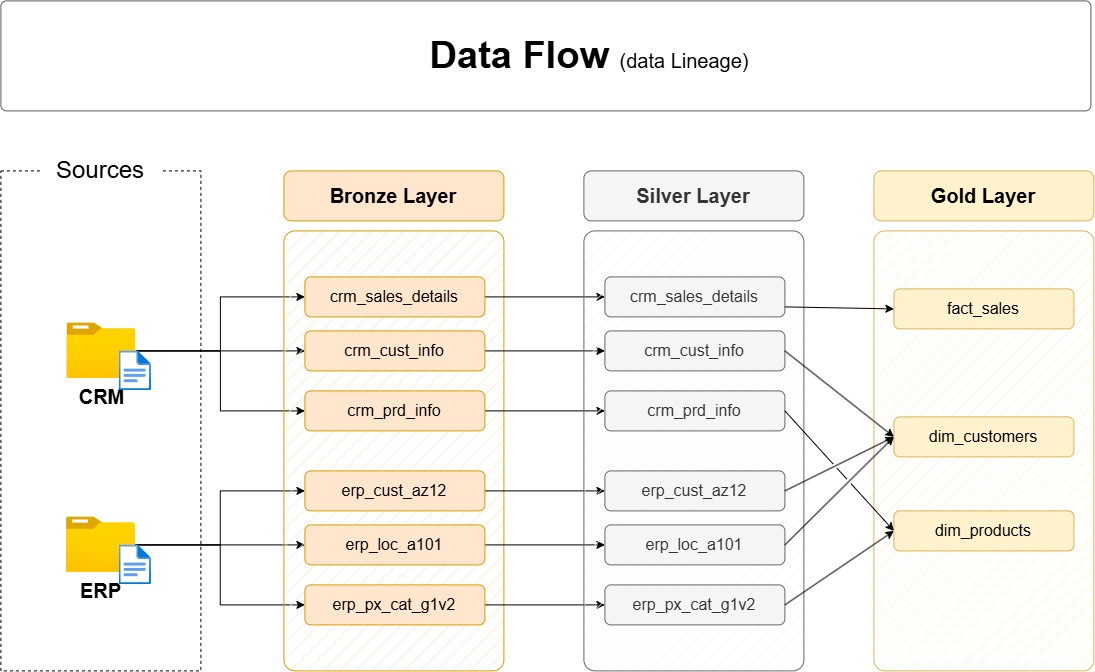

The diagram above was exported from draw.io. Its source (the exported page's mxGraphModel, read from the mxfile embedded in the PNG):
<mxGraphModel dx="1717" dy="1043" grid="1" gridSize="10" guides="1" tooltips="1" connect="1" arrows="1" fold="1" page="1" pageScale="1" pageWidth="1920" pageHeight="1200" math="0" shadow="0">
  <root>
    <mxCell id="PmAsDYt7ePFWswJWPdAt-0" />
    <mxCell id="PmAsDYt7ePFWswJWPdAt-1" parent="PmAsDYt7ePFWswJWPdAt-0" />
    <mxCell id="n8bJTZ1ovyGtcUzWuUE2-2" parent="PmAsDYt7ePFWswJWPdAt-1" style="rounded=0;whiteSpace=wrap;html=1;fillColor=none;dashed=1;" value="" vertex="1">
      <mxGeometry height="500" width="200" x="390" y="280" as="geometry" />
    </mxCell>
    <mxCell id="n8bJTZ1ovyGtcUzWuUE2-3" parent="PmAsDYt7ePFWswJWPdAt-1" style="rounded=1;whiteSpace=wrap;html=1;strokeColor=none;" value="&lt;font style=&quot;font-size: 24px;&quot;&gt;Sources&lt;/font&gt;" vertex="1">
      <mxGeometry height="40" width="120" x="430" y="260" as="geometry" />
    </mxCell>
    <mxCell id="D8R9sGTT4eO_Y8YIvJOX-3" edge="1" parent="PmAsDYt7ePFWswJWPdAt-1" source="4ZKNdrfmacIxx5nxEuMF-0" style="edgeStyle=orthogonalEdgeStyle;rounded=0;orthogonalLoop=1;jettySize=auto;html=1;entryX=0;entryY=0.5;entryDx=0;entryDy=0;" target="hnOc7kBfibrwKYlpnwC0-0">
      <mxGeometry relative="1" as="geometry" />
    </mxCell>
    <mxCell id="D8R9sGTT4eO_Y8YIvJOX-4" edge="1" parent="PmAsDYt7ePFWswJWPdAt-1" source="4ZKNdrfmacIxx5nxEuMF-0" style="edgeStyle=orthogonalEdgeStyle;rounded=0;orthogonalLoop=1;jettySize=auto;html=1;entryX=0;entryY=0.5;entryDx=0;entryDy=0;" target="5szykNnx05lKGsdo6Biz-0">
      <mxGeometry relative="1" as="geometry" />
    </mxCell>
    <mxCell id="D8R9sGTT4eO_Y8YIvJOX-5" edge="1" parent="PmAsDYt7ePFWswJWPdAt-1" source="4ZKNdrfmacIxx5nxEuMF-0" style="edgeStyle=orthogonalEdgeStyle;rounded=0;orthogonalLoop=1;jettySize=auto;html=1;entryX=0;entryY=0.5;entryDx=0;entryDy=0;" target="hnOc7kBfibrwKYlpnwC0-1">
      <mxGeometry relative="1" as="geometry" />
    </mxCell>
    <mxCell id="4ZKNdrfmacIxx5nxEuMF-0" parent="PmAsDYt7ePFWswJWPdAt-1" style="image;aspect=fixed;html=1;points=[];align=center;fontSize=12;image=img/lib/azure2/general/Folder_Blank.svg;" value="&lt;font style=&quot;font-size: 20px;&quot;&gt;&lt;b&gt;CRM&lt;/b&gt;&lt;/font&gt;" vertex="1">
      <mxGeometry height="56.00000000000001" width="69" x="456" y="432" as="geometry" />
    </mxCell>
    <mxCell id="-fXMBUoAsH7tqhl6yJGk-2" edge="1" parent="PmAsDYt7ePFWswJWPdAt-1" source="4ZKNdrfmacIxx5nxEuMF-4" style="edgeStyle=orthogonalEdgeStyle;rounded=0;orthogonalLoop=1;jettySize=auto;html=1;entryX=0;entryY=0.5;entryDx=0;entryDy=0;" target="D8R9sGTT4eO_Y8YIvJOX-8">
      <mxGeometry relative="1" as="geometry" />
    </mxCell>
    <mxCell id="-fXMBUoAsH7tqhl6yJGk-3" edge="1" parent="PmAsDYt7ePFWswJWPdAt-1" source="4ZKNdrfmacIxx5nxEuMF-4" style="edgeStyle=orthogonalEdgeStyle;rounded=0;orthogonalLoop=1;jettySize=auto;html=1;entryX=0;entryY=0.5;entryDx=0;entryDy=0;" target="D8R9sGTT4eO_Y8YIvJOX-6">
      <mxGeometry relative="1" as="geometry" />
    </mxCell>
    <mxCell id="-fXMBUoAsH7tqhl6yJGk-4" edge="1" parent="PmAsDYt7ePFWswJWPdAt-1" source="4ZKNdrfmacIxx5nxEuMF-4" style="edgeStyle=orthogonalEdgeStyle;rounded=0;orthogonalLoop=1;jettySize=auto;html=1;" target="D8R9sGTT4eO_Y8YIvJOX-7">
      <mxGeometry relative="1" as="geometry" />
    </mxCell>
    <mxCell id="4ZKNdrfmacIxx5nxEuMF-4" parent="PmAsDYt7ePFWswJWPdAt-1" style="image;aspect=fixed;html=1;points=[];align=center;fontSize=12;image=img/lib/azure2/general/Folder_Blank.svg;" value="&lt;font style=&quot;font-size: 20px;&quot;&gt;&lt;b&gt;ERP&lt;/b&gt;&lt;/font&gt;" vertex="1">
      <mxGeometry height="56.00000000000001" width="69" x="455.5" y="626" as="geometry" />
    </mxCell>
    <mxCell id="4ZKNdrfmacIxx5nxEuMF-5" parent="PmAsDYt7ePFWswJWPdAt-1" style="rounded=1;whiteSpace=wrap;html=1;fillColor=#ffe6cc;strokeColor=#d79b00;fillStyle=hatch;arcSize=5;" value="" vertex="1">
      <mxGeometry height="440" width="220" x="673" y="340" as="geometry" />
    </mxCell>
    <mxCell id="4ZKNdrfmacIxx5nxEuMF-6" parent="PmAsDYt7ePFWswJWPdAt-1" style="rounded=1;whiteSpace=wrap;html=1;fillColor=#ffe6cc;strokeColor=#d79b00;fontSize=20;fontStyle=1" value="Bronze Layer" vertex="1">
      <mxGeometry height="50" width="220" x="673" y="280" as="geometry" />
    </mxCell>
    <mxCell id="-fXMBUoAsH7tqhl6yJGk-13" edge="1" parent="PmAsDYt7ePFWswJWPdAt-1" source="5szykNnx05lKGsdo6Biz-0" style="edgeStyle=orthogonalEdgeStyle;rounded=0;orthogonalLoop=1;jettySize=auto;html=1;entryX=0;entryY=0.5;entryDx=0;entryDy=0;" target="-fXMBUoAsH7tqhl6yJGk-7">
      <mxGeometry relative="1" as="geometry" />
    </mxCell>
    <mxCell id="5szykNnx05lKGsdo6Biz-0" parent="PmAsDYt7ePFWswJWPdAt-1" style="rounded=1;whiteSpace=wrap;html=1;fillColor=#ffe6cc;strokeColor=#d79b00;fontSize=16;fontStyle=0" value="crm_sales_details" vertex="1">
      <mxGeometry height="40" width="180" x="694" y="386" as="geometry" />
    </mxCell>
    <mxCell id="-fXMBUoAsH7tqhl6yJGk-14" edge="1" parent="PmAsDYt7ePFWswJWPdAt-1" source="hnOc7kBfibrwKYlpnwC0-0" style="edgeStyle=orthogonalEdgeStyle;rounded=0;orthogonalLoop=1;jettySize=auto;html=1;" target="-fXMBUoAsH7tqhl6yJGk-8">
      <mxGeometry relative="1" as="geometry" />
    </mxCell>
    <mxCell id="hnOc7kBfibrwKYlpnwC0-0" parent="PmAsDYt7ePFWswJWPdAt-1" style="rounded=1;whiteSpace=wrap;html=1;fillColor=#ffe6cc;strokeColor=#d79b00;fontSize=16;fontStyle=0" value="crm_cust_info" vertex="1">
      <mxGeometry height="40" width="180" x="694" y="440" as="geometry" />
    </mxCell>
    <mxCell id="-fXMBUoAsH7tqhl6yJGk-15" edge="1" parent="PmAsDYt7ePFWswJWPdAt-1" source="hnOc7kBfibrwKYlpnwC0-1" style="edgeStyle=orthogonalEdgeStyle;rounded=0;orthogonalLoop=1;jettySize=auto;html=1;entryX=0;entryY=0.5;entryDx=0;entryDy=0;" target="-fXMBUoAsH7tqhl6yJGk-9">
      <mxGeometry relative="1" as="geometry" />
    </mxCell>
    <mxCell id="hnOc7kBfibrwKYlpnwC0-1" parent="PmAsDYt7ePFWswJWPdAt-1" style="rounded=1;whiteSpace=wrap;html=1;fillColor=#ffe6cc;strokeColor=#d79b00;fontSize=16;fontStyle=0" value="crm_prd_info" vertex="1">
      <mxGeometry height="40" width="180" x="694" y="500" as="geometry" />
    </mxCell>
    <mxCell id="-fXMBUoAsH7tqhl6yJGk-16" edge="1" parent="PmAsDYt7ePFWswJWPdAt-1" source="D8R9sGTT4eO_Y8YIvJOX-6" style="edgeStyle=orthogonalEdgeStyle;rounded=0;orthogonalLoop=1;jettySize=auto;html=1;entryX=0;entryY=0.5;entryDx=0;entryDy=0;" target="-fXMBUoAsH7tqhl6yJGk-10">
      <mxGeometry relative="1" as="geometry" />
    </mxCell>
    <mxCell id="D8R9sGTT4eO_Y8YIvJOX-6" parent="PmAsDYt7ePFWswJWPdAt-1" style="rounded=1;whiteSpace=wrap;html=1;fillColor=#ffe6cc;strokeColor=#d79b00;fontSize=16;fontStyle=0" value="erp_cust_az12" vertex="1">
      <mxGeometry height="40" width="180" x="694" y="580" as="geometry" />
    </mxCell>
    <mxCell id="-fXMBUoAsH7tqhl6yJGk-17" edge="1" parent="PmAsDYt7ePFWswJWPdAt-1" source="D8R9sGTT4eO_Y8YIvJOX-7" style="edgeStyle=orthogonalEdgeStyle;rounded=0;orthogonalLoop=1;jettySize=auto;html=1;entryX=0;entryY=0.5;entryDx=0;entryDy=0;" target="-fXMBUoAsH7tqhl6yJGk-11">
      <mxGeometry relative="1" as="geometry" />
    </mxCell>
    <mxCell id="D8R9sGTT4eO_Y8YIvJOX-7" parent="PmAsDYt7ePFWswJWPdAt-1" style="rounded=1;whiteSpace=wrap;html=1;fillColor=#ffe6cc;strokeColor=#d79b00;fontSize=16;fontStyle=0" value="erp_loc_a101" vertex="1">
      <mxGeometry height="40" width="180" x="694" y="634" as="geometry" />
    </mxCell>
    <mxCell id="-fXMBUoAsH7tqhl6yJGk-18" edge="1" parent="PmAsDYt7ePFWswJWPdAt-1" source="D8R9sGTT4eO_Y8YIvJOX-8" style="edgeStyle=orthogonalEdgeStyle;rounded=0;orthogonalLoop=1;jettySize=auto;html=1;entryX=0;entryY=0.5;entryDx=0;entryDy=0;" target="-fXMBUoAsH7tqhl6yJGk-12">
      <mxGeometry relative="1" as="geometry" />
    </mxCell>
    <mxCell id="D8R9sGTT4eO_Y8YIvJOX-8" parent="PmAsDYt7ePFWswJWPdAt-1" style="rounded=1;whiteSpace=wrap;html=1;fillColor=#ffe6cc;strokeColor=#d79b00;fontSize=16;fontStyle=0" value="erp_px_cat_g1v2" vertex="1">
      <mxGeometry height="40" width="180" x="694" y="694" as="geometry" />
    </mxCell>
    <mxCell id="-fXMBUoAsH7tqhl6yJGk-5" parent="PmAsDYt7ePFWswJWPdAt-1" style="rounded=1;whiteSpace=wrap;html=1;fillColor=#f5f5f5;strokeColor=#666666;fillStyle=hatch;arcSize=5;fontColor=#333333;" value="" vertex="1">
      <mxGeometry height="440" width="220" x="973" y="340" as="geometry" />
    </mxCell>
    <mxCell id="-fXMBUoAsH7tqhl6yJGk-6" parent="PmAsDYt7ePFWswJWPdAt-1" style="rounded=1;whiteSpace=wrap;html=1;fillColor=#f5f5f5;strokeColor=#666666;fontSize=20;fontStyle=1;fontColor=#333333;" value="Silver Layer" vertex="1">
      <mxGeometry height="50" width="220" x="973" y="280" as="geometry" />
    </mxCell>
    <mxCell id="-fXMBUoAsH7tqhl6yJGk-7" parent="PmAsDYt7ePFWswJWPdAt-1" style="rounded=1;whiteSpace=wrap;html=1;fillColor=#f5f5f5;strokeColor=#666666;fontSize=16;fontStyle=0;fontColor=#333333;" value="crm_sales_details" vertex="1">
      <mxGeometry height="40" width="180" x="994" y="386" as="geometry" />
    </mxCell>
    <mxCell id="-fXMBUoAsH7tqhl6yJGk-8" parent="PmAsDYt7ePFWswJWPdAt-1" style="rounded=1;whiteSpace=wrap;html=1;fillColor=#f5f5f5;strokeColor=#666666;fontSize=16;fontStyle=0;fontColor=#333333;" value="crm_cust_info" vertex="1">
      <mxGeometry height="40" width="180" x="994" y="440" as="geometry" />
    </mxCell>
    <mxCell id="-fXMBUoAsH7tqhl6yJGk-9" parent="PmAsDYt7ePFWswJWPdAt-1" style="rounded=1;whiteSpace=wrap;html=1;fillColor=#f5f5f5;strokeColor=#666666;fontSize=16;fontStyle=0;fontColor=#333333;" value="crm_prd_info" vertex="1">
      <mxGeometry height="40" width="180" x="994" y="500" as="geometry" />
    </mxCell>
    <mxCell id="-fXMBUoAsH7tqhl6yJGk-10" parent="PmAsDYt7ePFWswJWPdAt-1" style="rounded=1;whiteSpace=wrap;html=1;fillColor=#f5f5f5;strokeColor=#666666;fontSize=16;fontStyle=0;fontColor=#333333;" value="erp_cust_az12" vertex="1">
      <mxGeometry height="40" width="180" x="994" y="580" as="geometry" />
    </mxCell>
    <mxCell id="-fXMBUoAsH7tqhl6yJGk-11" parent="PmAsDYt7ePFWswJWPdAt-1" style="rounded=1;whiteSpace=wrap;html=1;fillColor=#f5f5f5;strokeColor=#666666;fontSize=16;fontStyle=0;fontColor=#333333;" value="erp_loc_a101" vertex="1">
      <mxGeometry height="40" width="180" x="994" y="634" as="geometry" />
    </mxCell>
    <mxCell id="-fXMBUoAsH7tqhl6yJGk-12" parent="PmAsDYt7ePFWswJWPdAt-1" style="rounded=1;whiteSpace=wrap;html=1;fillColor=#f5f5f5;strokeColor=#666666;fontSize=16;fontStyle=0;fontColor=#333333;" value="erp_px_cat_g1v2" vertex="1">
      <mxGeometry height="40" width="180" x="994" y="694" as="geometry" />
    </mxCell>
    <mxCell id="-fXMBUoAsH7tqhl6yJGk-19" parent="PmAsDYt7ePFWswJWPdAt-1" style="rounded=1;whiteSpace=wrap;html=1;fillColor=#fff2cc;strokeColor=#d6b656;fillStyle=hatch;arcSize=5;" value="" vertex="1">
      <mxGeometry height="440" width="220" x="1263" y="340" as="geometry" />
    </mxCell>
    <mxCell id="-fXMBUoAsH7tqhl6yJGk-20" parent="PmAsDYt7ePFWswJWPdAt-1" style="rounded=1;whiteSpace=wrap;html=1;fillColor=#fff2cc;strokeColor=#d6b656;fontSize=20;fontStyle=1;" value="Gold Layer" vertex="1">
      <mxGeometry height="50" width="220" x="1263" y="280" as="geometry" />
    </mxCell>
    <mxCell id="-fXMBUoAsH7tqhl6yJGk-21" parent="PmAsDYt7ePFWswJWPdAt-1" style="rounded=1;whiteSpace=wrap;html=1;fillColor=#fff2cc;strokeColor=#d6b656;fontSize=16;fontStyle=0;" value="fact_sales" vertex="1">
      <mxGeometry height="40" width="180" x="1283" y="398" as="geometry" />
    </mxCell>
    <mxCell id="-fXMBUoAsH7tqhl6yJGk-22" parent="PmAsDYt7ePFWswJWPdAt-1" style="rounded=1;whiteSpace=wrap;html=1;fillColor=#fff2cc;strokeColor=#d6b656;fontSize=16;fontStyle=0;" value="dim_customers" vertex="1">
      <mxGeometry height="40" width="180" x="1283" y="526" as="geometry" />
    </mxCell>
    <mxCell id="-fXMBUoAsH7tqhl6yJGk-23" parent="PmAsDYt7ePFWswJWPdAt-1" style="rounded=1;whiteSpace=wrap;html=1;fillColor=#fff2cc;strokeColor=#d6b656;fontSize=16;fontStyle=0;" value="dim_products" vertex="1">
      <mxGeometry height="40" width="180" x="1283" y="620" as="geometry" />
    </mxCell>
    <mxCell id="rLLwbepbl8jkTRF7aM6J-0" edge="1" parent="PmAsDYt7ePFWswJWPdAt-1" source="-fXMBUoAsH7tqhl6yJGk-7" style="endArrow=classic;html=1;rounded=0;exitX=1;exitY=0.75;exitDx=0;exitDy=0;entryX=0;entryY=0.5;entryDx=0;entryDy=0;" target="-fXMBUoAsH7tqhl6yJGk-21" value="">
      <mxGeometry height="50" relative="1" width="50" as="geometry">
        <mxPoint x="1203" y="510" as="sourcePoint" />
        <mxPoint x="1253" y="460" as="targetPoint" />
      </mxGeometry>
    </mxCell>
    <mxCell id="rLLwbepbl8jkTRF7aM6J-2" edge="1" parent="PmAsDYt7ePFWswJWPdAt-1" source="-fXMBUoAsH7tqhl6yJGk-8" style="endArrow=classic;html=1;rounded=0;exitX=1;exitY=0.5;exitDx=0;exitDy=0;entryX=0;entryY=0.5;entryDx=0;entryDy=0;jumpStyle=gap;" target="-fXMBUoAsH7tqhl6yJGk-22" value="">
      <mxGeometry height="50" relative="1" width="50" as="geometry">
        <mxPoint x="1184" y="426" as="sourcePoint" />
        <mxPoint x="1303" y="430" as="targetPoint" />
      </mxGeometry>
    </mxCell>
    <mxCell id="rLLwbepbl8jkTRF7aM6J-3" edge="1" parent="PmAsDYt7ePFWswJWPdAt-1" source="-fXMBUoAsH7tqhl6yJGk-10" style="endArrow=classic;html=1;rounded=0;exitX=1;exitY=0.5;exitDx=0;exitDy=0;entryX=0;entryY=0.5;entryDx=0;entryDy=0;jumpStyle=gap;" target="-fXMBUoAsH7tqhl6yJGk-22" value="">
      <mxGeometry height="50" relative="1" width="50" as="geometry">
        <mxPoint x="1184" y="470" as="sourcePoint" />
        <mxPoint x="1293" y="556" as="targetPoint" />
      </mxGeometry>
    </mxCell>
    <mxCell id="rLLwbepbl8jkTRF7aM6J-4" edge="1" parent="PmAsDYt7ePFWswJWPdAt-1" source="-fXMBUoAsH7tqhl6yJGk-11" style="endArrow=classic;html=1;rounded=0;exitX=1;exitY=0.5;exitDx=0;exitDy=0;entryX=0;entryY=0.5;entryDx=0;entryDy=0;jumpStyle=gap;" target="-fXMBUoAsH7tqhl6yJGk-22" value="">
      <mxGeometry height="50" relative="1" width="50" as="geometry">
        <mxPoint x="1184" y="610" as="sourcePoint" />
        <mxPoint x="1293" y="556" as="targetPoint" />
      </mxGeometry>
    </mxCell>
    <mxCell id="_nexJ7K3K1sAFrfDnuwc-0" edge="1" parent="PmAsDYt7ePFWswJWPdAt-1" source="-fXMBUoAsH7tqhl6yJGk-9" style="endArrow=classic;html=1;rounded=0;exitX=1;exitY=0.5;exitDx=0;exitDy=0;entryX=0;entryY=0.5;entryDx=0;entryDy=0;jumpStyle=gap;" target="-fXMBUoAsH7tqhl6yJGk-23" value="">
      <mxGeometry height="50" relative="1" width="50" as="geometry">
        <mxPoint x="1184" y="470" as="sourcePoint" />
        <mxPoint x="1293" y="556" as="targetPoint" />
      </mxGeometry>
    </mxCell>
    <mxCell id="_nexJ7K3K1sAFrfDnuwc-1" edge="1" parent="PmAsDYt7ePFWswJWPdAt-1" source="-fXMBUoAsH7tqhl6yJGk-12" style="endArrow=classic;html=1;rounded=0;exitX=1;exitY=0.5;exitDx=0;exitDy=0;entryX=0;entryY=0.5;entryDx=0;entryDy=0;jumpStyle=gap;" target="-fXMBUoAsH7tqhl6yJGk-23" value="">
      <mxGeometry height="50" relative="1" width="50" as="geometry">
        <mxPoint x="1184" y="530" as="sourcePoint" />
        <mxPoint x="1293" y="650" as="targetPoint" />
      </mxGeometry>
    </mxCell>
    <mxCell id="hYor6iIa-aKugMJ0ksJW-2" parent="PmAsDYt7ePFWswJWPdAt-1" style="image;aspect=fixed;html=1;points=[];align=center;fontSize=12;image=img/lib/azure2/general/File.svg;" value="" vertex="1">
      <mxGeometry height="40" width="32.46" x="508.12" y="460" as="geometry" />
    </mxCell>
    <mxCell id="hYor6iIa-aKugMJ0ksJW-4" parent="PmAsDYt7ePFWswJWPdAt-1" style="image;aspect=fixed;html=1;points=[];align=center;fontSize=12;image=img/lib/azure2/general/File.svg;" value="" vertex="1">
      <mxGeometry height="40" width="32.46" x="508.12" y="654" as="geometry" />
    </mxCell>
    <mxCell id="chLgLkIjhnXz8mJWDFhk-0" parent="PmAsDYt7ePFWswJWPdAt-1" style="rounded=1;whiteSpace=wrap;html=1;fillColor=#FFFFFF;strokeColor=#5C5C5C;strokeWidth=1;arcSize=5;" value="" vertex="1">
      <mxGeometry height="110" width="1090" x="390" y="110" as="geometry" />
    </mxCell>
    <mxCell id="chLgLkIjhnXz8mJWDFhk-1" parent="PmAsDYt7ePFWswJWPdAt-1" style="text;html=1;strokeColor=none;fillColor=none;align=center;verticalAlign=middle;whiteSpace=wrap;rounded=0;" value="&lt;b style=&quot;border-color: var(--border-color); font-size: 38px; text-align: left;&quot;&gt;Data Flow&amp;nbsp;&lt;/b&gt;&lt;font style=&quot;border-color: var(--border-color); text-align: left; font-size: 20px;&quot;&gt;(data Lineage)&lt;/font&gt;" vertex="1">
      <mxGeometry height="50" width="570" x="694" y="140" as="geometry" />
    </mxCell>
  </root>
</mxGraphModel>